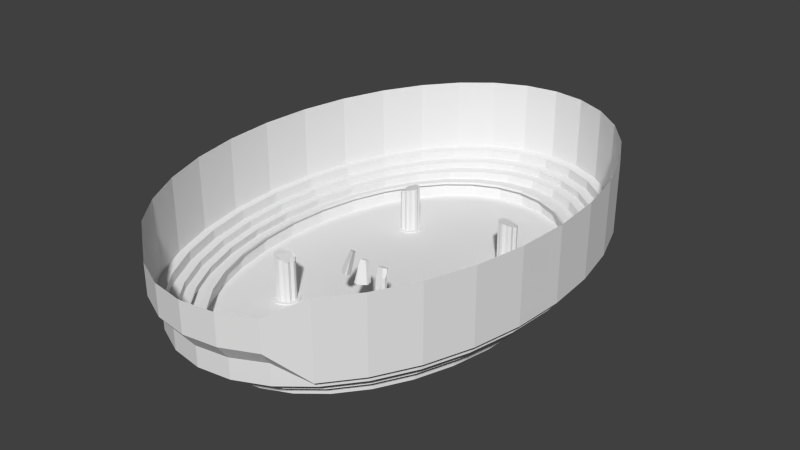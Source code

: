 # Source: arena.blend  (saved by Blender 2.76.0; exported with 4.5.12 LTS)
import bpy
from mathutils import Matrix  # noqa: F401  (used for matrix-valued properties, if any)

bpy.ops.wm.read_factory_settings(use_empty=True)
scene = bpy.context.scene
scene.name = 'Scene'

# ---- collections
col_collection_1 = bpy.data.collections.new('Collection 1'); scene.collection.children.link(col_collection_1)
col_collection_2 = bpy.data.collections.new('Collection 2'); scene.collection.children.link(col_collection_2)

# ---- materials (node trees are filled in below, after node groups)
mat_column_mat = bpy.data.materials.new('Column_mat')
mat_column_mat.alpha_threshold = 0.0
mat_column_mat.use_transparent_shadow = False
mat_column_mat.roughness = 0.5

# ---- material node trees

# ---- world
world_world = bpy.data.worlds.new('World'); scene.world = world_world
world_world.color = (0.05088, 0.05088, 0.05088)
world_world.use_sun_shadow = False
world_world.sun_shadow_jitter_overblur = 0.0
world_world.cycles.sampling_method = 'MANUAL'
world_world.cycles.sample_map_resolution = 256

# ---- meshes
me_circle_002 = bpy.data.meshes.new('Circle.002')
me_circle_002.from_pydata([(1.204e-07, 0.3078, 0.1807), (-0.1055, 0.342, 0.1807), (-0.2016, 0.2957, 0.1807), (-0.2407, 0.1919, 0.1807), (-0.3332, 0.1308, 0.1807), (-0.3569, 0.02675, 0.1807), (-0.3001, -0.0685, 0.1807), (-0.3099, -0.1789, 0.1807), (-0.2434, -0.2624, 0.1807), (-0.1336, -0.2773, 0.1807), (-0.05334, -0.3539, 0.1807), (0.05334, -0.3539, 0.1807), (0.1336, -0.2773, 0.1807), (0.2434, -0.2624, 0.1807), (0.3099, -0.1789, 0.1807), (0.3001, -0.0685, 0.1807), (0.3569, 0.02675, 0.1807), (0.3332, 0.1308, 0.1807), (0.2407, 0.1919, 0.1807), (0.2016, 0.2957, 0.1807), (0.1055, 0.342, 0.1807), (1.204e-07, 0.3078, 1.775), (-0.1055, 0.342, 1.819), (-0.2016, 0.2957, 1.841), (-0.2407, 0.1919, 1.841), (-0.3332, 0.1308, 1.862), (-0.3569, 0.02675, 1.865), (-0.3001, -0.0685, 1.854), (-0.3099, -0.1789, 1.862), (-0.2434, -0.2624, 1.854), (-0.1336, -0.2773, 1.826), (-0.05334, -0.3539, 1.819), (0.05334, -0.3539, 1.789), (0.1336, -0.2773, 1.74), (0.2434, -0.2624, 1.71), (0.3099, -0.1789, 1.671), (0.3001, -0.0685, 1.642), (0.3569, 0.02675, 1.629), (0.3332, 0.1308, 1.641), (0.2407, 0.1919, 1.668), (0.2016, 0.2957, 1.71), (0.1055, 0.342, 1.751), (1.04e-07, 0.4642, 0.1807), (-0.1395, 0.4521, 0.1807), (-0.2665, 0.3909, 0.1807), (-0.3629, 0.2894, 0.1807), (-0.4404, 0.1728, 0.1807), (-0.4718, 0.03536, 0.1807), (-0.4526, -0.1033, 0.1807), (-0.4097, -0.2366, 0.1807), (-0.3218, -0.3468, 0.1807), (-0.2014, -0.4183, 0.1807), (-0.07051, -0.4678, 0.1807), (0.07051, -0.4678, 0.1807), (0.2014, -0.4183, 0.1807), (0.3218, -0.3468, 0.1807), (0.4097, -0.2366, 0.1807), (0.4526, -0.1033, 0.1807), (0.4718, 0.03536, 0.1807), (0.4404, 0.1728, 0.1807), (0.363, 0.2894, 0.1807), (0.2665, 0.3909, 0.1807), (0.1395, 0.4521, 0.1807), (1.04e-07, 0.4642, 0.1209), (-0.1395, 0.4521, 0.1209), (-0.2665, 0.3909, 0.1209), (-0.3629, 0.2894, 0.1209), (-0.4404, 0.1728, 0.1209), (-0.4718, 0.03536, 0.1209), (-0.4526, -0.1033, 0.1209), (-0.4097, -0.2366, 0.1209), (-0.3218, -0.3468, 0.1209), (-0.2014, -0.4183, 0.1209), (-0.07051, -0.4678, 0.1209), (0.07051, -0.4678, 0.1209), (0.2014, -0.4183, 0.1209), (0.3218, -0.3468, 0.1209), (0.4097, -0.2366, 0.1209), (0.4526, -0.1033, 0.1209), (0.4718, 0.03536, 0.1209), (0.4404, 0.1728, 0.1209), (0.363, 0.2894, 0.1209), (0.2665, 0.3909, 0.1209), (0.1395, 0.4521, 0.1209)], [], [(9, 30, 29, 8), (2, 23, 22, 1), (17, 38, 37, 16), (10, 31, 30, 9), (3, 24, 23, 2), (18, 39, 38, 17), (11, 32, 31, 10), (4, 25, 24, 3), (19, 40, 39, 18), (12, 33, 32, 11), (5, 26, 25, 4), (20, 41, 40, 19), (13, 34, 33, 12), (6, 27, 26, 5), (0, 21, 41, 20), (14, 35, 34, 13), (7, 28, 27, 6), (15, 36, 35, 14), (8, 29, 28, 7), (1, 22, 21, 0), (16, 37, 36, 15), (8, 50, 51, 9), (1, 43, 44, 2), (16, 58, 59, 17), (9, 51, 52, 10), (2, 44, 45, 3), (17, 59, 60, 18), (10, 52, 53, 11), (3, 45, 46, 4), (18, 60, 61, 19), (11, 53, 54, 12), (4, 46, 47, 5), (19, 61, 62, 20), (12, 54, 55, 13), (5, 47, 48, 6), (20, 62, 42, 0), (13, 55, 56, 14), (6, 48, 49, 7), (14, 56, 57, 15), (7, 49, 50, 8), (0, 42, 43, 1), (15, 57, 58, 16), (61, 82, 83, 62), (54, 75, 76, 55), (47, 68, 69, 48), (62, 83, 63, 42), (55, 76, 77, 56), (48, 69, 70, 49), (56, 77, 78, 57), (49, 70, 71, 50), (42, 63, 64, 43), (57, 78, 79, 58), (50, 71, 72, 51), (43, 64, 65, 44), (58, 79, 80, 59), (51, 72, 73, 52), (44, 65, 66, 45), (59, 80, 81, 60), (52, 73, 74, 53), (45, 66, 67, 46), (60, 81, 82, 61), (53, 74, 75, 54), (46, 67, 68, 47), (22, 23, 24, 25, 26, 27, 28, 29, 30, 31, 32, 33, 34, 35, 36, 37, 38, 39, 40, 41, 21)])
_uv = me_circle_002.uv_layers.new(name='UVMap')
_uv.uv.foreach_set('vector', [0.1569, 0.5209, 0.1569, 0.04045, 0.189, 0.03208, 0.189, 0.5209, 0.767, 0.5147, 0.767, 0.03431, 0.7392, 0.04055, 0.7392, 0.5147, 0.5061, 0.4769, 0.5061, 0.05456, 0.5362, 0.05793, 0.5362, 0.4769, 0.1335, 0.5209, 0.1335, 0.04239, 0.1569, 0.04045, 0.1569, 0.5209, 0.7386, 0.5102, 0.7386, 0.03883, 0.7091, 0.03884, 0.7091, 0.5102, 0.825, 0.4826, 0.825, 0.03524, 0.7971, 0.04323, 0.7971, 0.4826, 0.1023, 0.5209, 0.1023, 0.05118, 0.1335, 0.04239, 0.1335, 0.5209, 0.9732, 0.7239, 0.4674, 0.7239, 0.4738, 0.7517, 0.9732, 0.7517, 0.7676, 0.4729, 0.7676, 0.03857, 0.7971, 0.05062, 0.7971, 0.4729, 0.07889, 0.5209, 0.07889, 0.06557, 0.1023, 0.05118, 0.1023, 0.5209, 0.2183, 0.5215, 0.2183, 0.03463, 0.1883, 0.03555, 0.1883, 0.5215, 0.6479, 0.5041, 0.6479, 0.05793, 0.6206, 0.06967, 0.6206, 0.5041, 0.0468, 0.5209, 0.0468, 0.07421, 0.07889, 0.06557, 0.07889, 0.5209, 0.2458, 0.5215, 0.2458, 0.03792, 0.2183, 0.03463, 0.2183, 0.5215, 0.6779, 0.5041, 0.6779, 0.05136, 0.6479, 0.05793, 0.6479, 0.5041, 0.5956, 0.4769, 0.5956, 0.04598, 0.6198, 0.03461, 0.6198, 0.4769, 0.2778, 0.5215, 0.2778, 0.03555, 0.2458, 0.03792, 0.2458, 0.5215, 0.5637, 0.4769, 0.5637, 0.0543, 0.5956, 0.04598, 0.5956, 0.4769, 0.3019, 0.5215, 0.3019, 0.03774, 0.2778, 0.03555, 0.2778, 0.5215, 0.7078, 0.5041, 0.7078, 0.03872, 0.6779, 0.05136, 0.6779, 0.5041, 0.5362, 0.4769, 0.5362, 0.05793, 0.5637, 0.0543, 0.5637, 0.4769, 0.561, 0.5374, 0.5368, 0.5169, 0.5674, 0.4935, 0.5904, 0.5297, 0.4582, 0.07286, 0.465, 0.04196, 0.5012, 0.05591, 0.4855, 0.08341, 0.3385, 0.1694, 0.3068, 0.1695, 0.3124, 0.1312, 0.3427, 0.1404, 0.4795, 0.2418, 0.5012, 0.2789, 0.4664, 0.2954, 0.4592, 0.2646, 0.5904, 0.6883, 0.5758, 0.7163, 0.5462, 0.6918, 0.5764, 0.6612, 0.3427, 0.1404, 0.3124, 0.1312, 0.331, 0.09757, 0.3667, 0.1216, 0.4592, 0.2646, 0.4664, 0.2954, 0.4278, 0.2985, 0.43, 0.2669, 0.5764, 0.6612, 0.5462, 0.6918, 0.5213, 0.6625, 0.5492, 0.6475, 0.3667, 0.1216, 0.331, 0.09757, 0.3552, 0.06766, 0.3751, 0.0923, 0.43, 0.2669, 0.4278, 0.2985, 0.3909, 0.2878, 0.4063, 0.2477, 0.5492, 0.6475, 0.5213, 0.6625, 0.5083, 0.626, 0.5394, 0.6199, 0.3751, 0.0923, 0.3552, 0.06766, 0.3886, 0.0481, 0.4004, 0.0775, 0.4063, 0.2477, 0.3909, 0.2878, 0.3563, 0.2709, 0.3759, 0.246, 0.5394, 0.6199, 0.5083, 0.626, 0.509, 0.5875, 0.5518, 0.5921, 0.4004, 0.0775, 0.3886, 0.0481, 0.4266, 0.04171, 0.43, 0.08453, 0.3759, 0.246, 0.3563, 0.2709, 0.3298, 0.2426, 0.3559, 0.2247, 0.5518, 0.5921, 0.509, 0.5875, 0.5164, 0.5498, 0.5455, 0.5623, 0.3559, 0.2247, 0.3298, 0.2426, 0.3151, 0.2071, 0.3561, 0.1942, 0.5455, 0.5623, 0.5164, 0.5498, 0.5368, 0.5169, 0.561, 0.5374, 0.43, 0.08453, 0.4266, 0.04171, 0.465, 0.04196, 0.4582, 0.07286, 0.3561, 0.1942, 0.3151, 0.2071, 0.3068, 0.1695, 0.3385, 0.1694, 0.19, 0.5566, 0.19, 0.5735, 0.2259, 0.5735, 0.2259, 0.5566, 0.593, 0.5896, 0.61, 0.5896, 0.61, 0.6238, 0.593, 0.6238, 0.2908, 0.5209, 0.2908, 0.5384, 0.3315, 0.5384, 0.3315, 0.5209, 0.2259, 0.5566, 0.2259, 0.5735, 0.2652, 0.5735, 0.2652, 0.5566, 0.4029, 0.5386, 0.4029, 0.5561, 0.3706, 0.5561, 0.3706, 0.5386, 0.3315, 0.5209, 0.3315, 0.5384, 0.3706, 0.5384, 0.3706, 0.5209, 0.3706, 0.5386, 0.3706, 0.5561, 0.3315, 0.5561, 0.3315, 0.5386, 0.3706, 0.5209, 0.3706, 0.5384, 0.4029, 0.5384, 0.4029, 0.5209, 0.2652, 0.5566, 0.2652, 0.5735, 0.3046, 0.5735, 0.3046, 0.5566, 0.3315, 0.5386, 0.3315, 0.5561, 0.2908, 0.5561, 0.2908, 0.5386, 0.1204, 0.5179, 0.1204, 0.5352, 0.08551, 0.5352, 0.08551, 0.5179, 0.3046, 0.5566, 0.3046, 0.5735, 0.3404, 0.5735, 0.3404, 0.5566, 0.2908, 0.5386, 0.2908, 0.5561, 0.2504, 0.5561, 0.2504, 0.5386, 0.08551, 0.5179, 0.08551, 0.5352, 0.04755, 0.5352, 0.04755, 0.5179, 0.1864, 0.5209, 0.1864, 0.5384, 0.2162, 0.5384, 0.2162, 0.5209, 0.2504, 0.5386, 0.2504, 0.5561, 0.2162, 0.5561, 0.2162, 0.5386, 0.593, 0.5122, 0.61, 0.5122, 0.61, 0.5523, 0.593, 0.5523, 0.2162, 0.5209, 0.2162, 0.5384, 0.2504, 0.5384, 0.2504, 0.5209, 0.2162, 0.5386, 0.2162, 0.5561, 0.1864, 0.5561, 0.1864, 0.5386, 0.593, 0.5523, 0.61, 0.5523, 0.61, 0.5896, 0.593, 0.5896, 0.2504, 0.5209, 0.2504, 0.5384, 0.2908, 0.5384, 0.2908, 0.5209, 0.3036, 0.378, 0.3168, 0.3507, 0.3462, 0.3397, 0.3636, 0.3134, 0.3931, 0.3067, 0.4201, 0.3228, 0.4514, 0.32, 0.4751, 0.3389, 0.4793, 0.37, 0.501, 0.3928, 0.501, 0.4231, 0.4793, 0.4458, 0.4751, 0.477, 0.4514, 0.4959, 0.4201, 0.4931, 0.3931, 0.5092, 0.3636, 0.5024, 0.3462, 0.4762, 0.3168, 0.4651, 0.3036, 0.4379, 0.3133, 0.4079])
me_circle_002.materials.append(mat_column_mat)
me_circle_002.use_remesh_preserve_volume = False
me_circle_002.use_remesh_preserve_attributes = False
me_circle_002.use_mirror_vertex_groups = False
me_circle_002.update()
me_circle = bpy.data.meshes.new('Circle')
me_circle.from_pydata([(2.299e-07, 4.017, 0.0), (-0.5201, 3.94, 0.0), (-1.02, 3.712, 0.0), (-1.481, 3.34, 0.0), (-1.885, 2.841, 0.0), (-2.217, 2.232, 0.0), (-2.463, 1.537, 0.0), (-2.615, 0.7838, 0.0), (-2.666, -5.911e-07, 0.0), (-2.615, -0.7838, 0.0), (-2.463, -1.537, 0.0), (-2.217, -2.232, 0.0), (-1.885, -2.841, 0.0), (-1.481, -3.34, 0.0), (-1.02, -3.712, 0.0), (-0.5201, -3.94, 0.0), (1.099e-06, -4.017, 0.0), (0.5201, -3.94, 0.0), (1.02, -3.712, 0.0), (1.481, -3.34, 0.0), (1.885, -2.841, 0.0), (2.217, -2.232, 0.0), (2.463, -1.537, 0.0), (2.615, -0.7838, 0.0), (2.666, 2.985e-06, 0.0), (2.615, 0.7838, 0.0), (2.463, 1.537, 0.0), (2.217, 2.232, 0.0), (1.885, 2.841, 0.0), (1.481, 3.34, 0.0), (1.02, 3.712, 0.0), (0.5201, 3.94, 0.0), (2.299e-07, 4.017, 0.3005), (-0.5201, 3.94, 0.3005), (-1.02, 3.712, 0.3005), (-1.481, 3.34, 0.3005), (-1.885, 2.841, 0.3005), (-2.217, 2.232, 0.3005), (-2.463, 1.537, 0.3005), (-2.615, 0.7838, 0.3005), (-2.666, -5.911e-07, 0.3005), (-2.615, -0.7838, 0.3005), (-2.463, -1.537, 0.3005), (-2.217, -2.232, 0.3005), (-1.885, -2.841, 0.3005), (-1.481, -3.34, 0.3005), (-1.02, -3.712, 0.3005), (-0.5201, -3.94, 0.3005), (1.099e-06, -4.017, 0.3005), (0.5201, -3.94, 0.3005), (1.02, -3.712, 0.3005), (1.481, -3.34, 0.3005), (1.885, -2.841, 0.3005), (2.217, -2.232, 0.3005), (2.463, -1.537, 0.3005), (2.615, -0.7838, 0.3005), (2.666, 2.985e-06, 0.3005), (2.615, 0.7838, 0.3005), (2.463, 1.537, 0.3005), (2.217, 2.232, 0.3005), (1.885, 2.841, 0.3005), (1.481, 3.34, 0.3005), (1.02, 3.712, 0.3005), (0.5201, 3.94, 0.3005), (2.226e-07, 3.923, 0.3005), (-0.5079, 3.847, 0.3005), (-0.9962, 3.624, 0.3005), (-1.446, 3.262, 0.3005), (-1.841, 2.774, 0.3005), (-2.164, 2.179, 0.3005), (-2.405, 1.501, 0.3005), (-2.553, 0.7653, 0.3005), (-2.603, -5.74e-07, 0.3005), (-2.553, -0.7653, 0.3005), (-2.405, -1.501, 0.3005), (-2.164, -2.179, 0.3005), (-1.841, -2.774, 0.3005), (-1.446, -3.262, 0.3005), (-0.9962, -3.624, 0.3005), (-0.5079, -3.847, 0.3005), (1.071e-06, -3.923, 0.3005), (0.5079, -3.847, 0.3005), (0.9962, -3.624, 0.3005), (1.446, -3.262, 0.3005), (1.841, -2.774, 0.3005), (2.164, -2.179, 0.3005), (2.405, -1.501, 0.3005), (2.553, -0.7653, 0.3005), (2.603, 2.918e-06, 0.3005), (2.553, 0.7653, 0.3005), (2.405, 1.501, 0.3005), (2.164, 2.179, 0.3005), (1.841, 2.774, 0.3005), (1.446, 3.262, 0.3005), (0.9962, 3.624, 0.3005), (0.5079, 3.847, 0.3005), (0.001428, 3.943, 0.3444), (-0.5064, 3.868, 0.3444), (-0.9948, 3.645, 0.3444), (-1.445, 3.282, 0.3444), (-1.839, 2.794, 0.3444), (-2.163, 2.2, 0.3444), (-2.404, 1.522, 0.3444), (-2.552, 0.786, 0.3444), (-2.602, 0.02069, 0.3444), (-2.552, -0.7446, 0.3444), (-2.404, -1.48, 0.3444), (-2.163, -2.159, 0.3444), (-1.839, -2.753, 0.3444), (-1.445, -3.241, 0.3444), (-0.9948, -3.603, 0.3444), (-0.5064, -3.827, 0.3444), (0.001429, -3.902, 0.3444), (0.5093, -3.827, 0.3444), (0.9976, -3.603, 0.3444), (1.448, -3.241, 0.3444), (1.842, -2.753, 0.3444), (2.166, -2.159, 0.3444), (2.406, -1.48, 0.3444), (2.555, -0.7446, 0.3444), (2.605, 0.02069, 0.3444), (2.555, 0.786, 0.3444), (2.406, 1.522, 0.3444), (2.166, 2.2, 0.3444), (1.842, 2.794, 0.3444), (1.448, 3.282, 0.3444), (0.9976, 3.645, 0.3444), (0.5093, 3.868, 0.3444), (0.001428, 4.116, 0.3444), (-0.5287, 4.037, 0.3444), (-1.039, 3.804, 0.3444), (-1.508, 3.425, 0.3444), (-1.92, 2.916, 0.3444), (-2.258, 2.296, 0.3444), (-2.509, 1.588, 0.3444), (-2.664, 0.8196, 0.3444), (-2.716, 0.02069, 0.3444), (-2.664, -0.7782, 0.3444), (-2.509, -1.546, 0.3444), (-2.258, -2.254, 0.3444), (-1.92, -2.875, 0.3444), (-1.508, -3.384, 0.3444), (-1.039, -3.762, 0.3444), (-0.5287, -3.996, 0.3444), (0.001429, -4.074, 0.3444), (0.5316, -3.996, 0.3444), (1.041, -3.762, 0.3444), (1.511, -3.384, 0.3444), (1.923, -2.875, 0.3444), (2.261, -2.254, 0.3444), (2.512, -1.546, 0.3444), (2.667, -0.7782, 0.3444), (2.719, 0.02069, 0.3444), (2.667, 0.8196, 0.3444), (2.512, 1.588, 0.3444), (2.261, 2.296, 0.3444), (1.923, 2.916, 0.3444), (1.511, 3.425, 0.3444), (1.041, 3.804, 0.3444), (0.5316, 4.037, 0.3444), (0.02253, 4.086, 0.2764), (-0.5076, 4.008, 0.2764), (-1.017, 3.775, 0.2764), (-1.487, 3.396, 0.2764), (-1.899, 2.887, 0.2764), (-2.237, 2.266, 0.2764), (-2.488, 1.558, 0.2764), (-2.643, 0.7903, 0.2764), (-2.695, -0.008616, 0.2764), (-2.643, -0.8075, 0.2764), (-2.488, -1.576, 0.2764), (-2.237, -2.284, 0.2764), (-1.899, -2.904, 0.2764), (-1.487, -3.413, 0.2764), (-1.017, -3.792, 0.2764), (-0.5076, -4.025, 0.2764), (0.02253, -4.103, 0.2764), (0.5527, -4.025, 0.2764), (1.062, -3.792, 0.2764), (1.532, -3.413, 0.2764), (1.944, -2.904, 0.2764), (2.282, -2.284, 0.2764), (2.533, -1.576, 0.2764), (2.688, -0.8075, 0.2764), (2.74, -0.008612, 0.2764), (2.688, 0.7903, 0.2764), (2.533, 1.558, 0.2764), (2.282, 2.266, 0.2764), (1.944, 2.887, 0.2764), (1.532, 3.396, 0.2764), (1.062, 3.775, 0.2764), (0.5527, 4.008, 0.2764), (0.02253, 4.289, 0.2764), (-0.5338, 4.206, 0.2764), (-1.069, 3.962, 0.2764), (-1.562, 3.564, 0.2764), (-1.994, 3.03, 0.2764), (-2.349, 2.379, 0.2764), (-2.612, 1.636, 0.2764), (-2.775, 0.8298, 0.2764), (-2.829, -0.008616, 0.2764), (-2.775, -0.847, 0.2764), (-2.612, -1.653, 0.2764), (-2.349, -2.396, 0.2764), (-1.994, -3.047, 0.2764), (-1.562, -3.582, 0.2764), (-1.069, -3.979, 0.2764), (-0.5338, -4.223, 0.2764), (0.02254, -4.306, 0.2764), (0.5789, -4.223, 0.2764), (1.114, -3.979, 0.2764), (1.607, -3.582, 0.2764), (2.039, -3.047, 0.2764), (2.394, -2.396, 0.2764), (2.657, -1.653, 0.2764), (2.82, -0.847, 0.2764), (2.874, -0.008612, 0.2764), (2.82, 0.8298, 0.2764), (2.657, 1.636, 0.2764), (2.394, 2.379, 0.2764), (2.039, 3.03, 0.2764), (1.607, 3.564, 0.2764), (1.114, 3.962, 0.2764), (0.5789, 4.206, 0.2764), (0.01866, 4.356, 0.424), (-0.5377, 4.273, 0.424), (-1.073, 4.029, 0.424), (-1.566, 3.632, 0.424), (-1.998, 3.097, 0.424), (-2.353, 2.446, 0.424), (-2.616, 1.703, 0.424), (-2.778, 0.8971, 0.424), (-2.833, 0.05868, 0.424), (-2.778, -0.7797, 0.424), (-2.616, -1.586, 0.424), (-2.353, -2.329, 0.424), (-1.998, -2.98, 0.424), (-1.566, -3.514, 0.424), (-1.073, -3.912, 0.424), (-0.5377, -4.156, 0.424), (0.01866, -4.239, 0.424), (0.575, -4.156, 0.424), (1.11, -3.912, 0.424), (1.603, -3.514, 0.424), (2.035, -2.98, 0.424), (2.39, -2.329, 0.424), (2.653, -1.586, 0.424), (2.816, -0.7797, 0.424), (2.871, 0.05869, 0.424), (2.816, 0.8971, 0.424), (2.653, 1.703, 0.424), (2.39, 2.446, 0.424), (2.035, 3.097, 0.424), (1.603, 3.632, 0.424), (1.11, 4.029, 0.424), (0.575, 4.273, 0.424), (0.01866, 4.575, 0.424), (-0.5661, 4.489, 0.424), (-1.128, 4.232, 0.424), (-1.647, 3.814, 0.424), (-2.101, 3.252, 0.424), (-2.474, 2.568, 0.424), (-2.751, 1.787, 0.424), (-2.921, 0.9398, 0.424), (-2.979, 0.05868, 0.424), (-2.921, -0.8225, 0.424), (-2.751, -1.67, 0.424), (-2.474, -2.451, 0.424), (-2.101, -3.135, 0.424), (-1.647, -3.697, 0.424), (-1.128, -4.114, 0.424), (-0.5661, -4.371, 0.424), (0.01866, -4.458, 0.424), (0.6034, -4.371, 0.424), (1.166, -4.114, 0.424), (1.684, -3.697, 0.424), (2.138, -3.135, 0.424), (2.511, -2.451, 0.424), (2.788, -1.67, 0.424), (2.958, -0.8225, 0.424), (3.016, 0.05869, 0.424), (2.958, 0.9398, 0.424), (2.788, 1.787, 0.424), (2.511, 2.568, 0.424), (2.138, 3.252, 0.424), (1.684, 3.814, 0.424), (1.166, 4.232, 0.424), (0.6034, 4.489, 0.424), (0.01866, 4.575, 0.5604), (-0.5661, 4.489, 0.5604), (-1.128, 4.232, 0.5604), (-1.647, 3.814, 0.5604), (-2.101, 3.252, 0.5604), (-2.474, 2.568, 0.5604), (-2.751, 1.787, 0.5604), (-2.921, 0.9398, 0.5604), (-2.979, 0.05868, 0.5604), (-2.921, -0.8225, 0.5604), (-2.751, -1.67, 0.5604), (-2.474, -2.451, 0.5604), (-2.101, -3.135, 0.5604), (-1.647, -3.697, 0.5604), (-1.128, -4.114, 0.5604), (-0.5661, -4.371, 0.5604), (0.01866, -4.458, 0.5604), (0.6034, -4.371, 0.5604), (1.166, -4.114, 0.5604), (1.684, -3.697, 0.5604), (2.138, -3.135, 0.5604), (2.511, -2.451, 0.5604), (2.788, -1.67, 0.5604), (2.958, -0.8225, 0.5604), (3.016, 0.05869, 0.5604), (2.958, 0.9398, 0.5604), (2.788, 1.787, 0.5604), (2.511, 2.568, 0.5604), (2.138, 3.252, 0.5604), (1.684, 3.814, 0.5604), (1.166, 4.232, 0.5604), (0.6034, 4.489, 0.5604), (0.01866, 4.804, 0.5604), (-0.5957, 4.713, 0.5604), (-1.187, 4.443, 0.5604), (-1.731, 4.004, 0.5604), (-2.208, 3.414, 0.5604), (-2.6, 2.695, 0.5604), (-2.891, 1.875, 0.5604), (-3.07, 0.9845, 0.5604), (-3.131, 0.05868, 0.5604), (-3.07, -0.8671, 0.5604), (-2.891, -1.757, 0.5604), (-2.6, -2.578, 0.5604), (-2.208, -3.297, 0.5604), (-1.731, -3.887, 0.5604), (-1.187, -4.326, 0.5604), (-0.5957, -4.596, 0.5604), (0.01866, -4.687, 0.5604), (0.6331, -4.596, 0.5604), (1.224, -4.326, 0.5604), (1.768, -3.887, 0.5604), (2.246, -3.297, 0.5604), (2.637, -2.578, 0.5604), (2.928, -1.757, 0.5604), (3.107, -0.8671, 0.5604), (3.168, 0.05869, 0.5604), (3.107, 0.9845, 0.5604), (2.928, 1.875, 0.5604), (2.637, 2.695, 0.5604), (2.246, 3.414, 0.5604), (1.768, 4.004, 0.5604), (1.224, 4.443, 0.5604), (0.6331, 4.713, 0.5604), (0.01866, 4.804, 0.7538), (-0.5957, 4.713, 0.7538), (-1.187, 4.443, 0.7538), (-1.731, 4.004, 0.7538), (-2.208, 3.414, 0.7538), (-2.6, 2.695, 0.7538), (-2.891, 1.875, 0.7538), (-3.07, 0.9845, 0.7538), (-3.131, 0.05868, 0.7538), (-3.07, -0.8671, 0.7538), (-2.891, -1.757, 0.7538), (-2.6, -2.578, 0.7538), (-2.208, -3.297, 0.7538), (-1.731, -3.887, 0.7538), (-1.187, -4.326, 0.9654), (-0.5957, -4.596, 0.9515), (0.01866, -4.687, 0.9467), (0.6331, -4.596, 0.9515), (1.224, -4.326, 0.9654), (1.768, -3.887, 0.7538), (2.246, -3.297, 0.7538), (2.637, -2.578, 0.7538), (2.928, -1.757, 0.7538), (3.107, -0.8671, 0.7538), (3.168, 0.05869, 0.7538), (3.107, 0.9845, 0.7538), (2.928, 1.875, 0.7538), (2.637, 2.695, 0.7538), (2.246, 3.414, 0.7538), (1.768, 4.004, 0.7538), (1.224, 4.443, 0.7538), (0.6331, 4.713, 0.7538), (0.01866, 5.027, 0.7538), (-0.6246, 4.932, 0.7538), (-1.243, 4.649, 0.7538), (-1.813, 4.19, 0.7538), (-2.313, 3.572, 0.7538), (-2.723, 2.819, 0.7538), (-3.028, 1.96, 0.7538), (-3.215, 1.028, 0.7538), (-3.279, 0.05868, 0.7538), (-3.215, -0.9107, 0.7538), (-3.028, -1.843, 0.7538), (-2.723, -2.702, 0.7538), (-2.313, -3.455, 0.7538), (-1.813, -4.073, 0.7538), (-1.243, -4.532, 1.252), (-0.6246, -4.815, 1.252), (0.01866, -4.91, 1.252), (0.6619, -4.815, 1.252), (1.281, -4.532, 1.252), (1.851, -4.073, 0.7538), (2.35, -3.455, 0.7538), (2.76, -2.702, 0.7538), (3.065, -1.843, 0.7538), (3.253, -0.9107, 0.7538), (3.316, 0.05869, 0.7538), (3.253, 1.028, 0.7538), (3.065, 1.96, 0.7538), (2.76, 2.819, 0.7538), (2.35, 3.572, 0.7538), (1.851, 4.19, 0.7538), (1.281, 4.649, 0.7538), (0.6619, 4.932, 0.7538), (0.01866, 5.027, 2.186), (-0.6246, 4.932, 2.186), (-1.243, 4.649, 2.186), (-1.813, 4.19, 2.186), (-2.313, 3.572, 2.186), (-2.723, 2.819, 2.186), (-3.028, 1.96, 2.186), (-3.215, 1.028, 2.186), (-3.279, 0.05868, 2.186), (-3.215, -0.9107, 2.186), (-3.028, -1.843, 2.186), (-2.723, -2.702, 2.186), (-2.313, -3.455, 2.186), (-1.813, -4.073, 2.186), (-1.243, -4.532, 1.843), (-0.6246, -4.815, 1.843), (0.01866, -4.91, 1.843), (0.6619, -4.815, 1.843), (1.281, -4.532, 1.843), (1.851, -4.073, 2.186), (2.35, -3.455, 2.186), (2.76, -2.702, 2.186), (3.065, -1.843, 2.186), (3.253, -0.9107, 2.186), (3.316, 0.05869, 2.186), (3.253, 1.028, 2.186), (3.065, 1.96, 2.186), (2.76, 2.819, 2.186), (2.35, 3.572, 2.186), (1.851, 4.19, 2.186), (1.281, 4.649, 2.186), (0.6619, 4.932, 2.186)], [], [(1, 0, 31, 30, 29, 28, 27, 26, 25, 24, 23, 22, 21, 20, 19, 18, 17, 16, 15, 14, 13, 12, 11, 10, 9, 8, 7, 6, 5, 4, 3, 2), (57, 58, 90, 89), (17, 18, 50, 49), (4, 5, 37, 36), (31, 0, 32, 63), (18, 19, 51, 50), (5, 6, 38, 37), (19, 20, 52, 51), (6, 7, 39, 38), (20, 21, 53, 52), (7, 8, 40, 39), (21, 22, 54, 53), (8, 9, 41, 40), (22, 23, 55, 54), (9, 10, 42, 41), (23, 24, 56, 55), (10, 11, 43, 42), (24, 25, 57, 56), (11, 12, 44, 43), (25, 26, 58, 57), (12, 13, 45, 44), (26, 27, 59, 58), (13, 14, 46, 45), (0, 1, 33, 32), (27, 28, 60, 59), (14, 15, 47, 46), (1, 2, 34, 33), (28, 29, 61, 60), (15, 16, 48, 47), (2, 3, 35, 34), (29, 30, 62, 61), (16, 17, 49, 48), (3, 4, 36, 35), (30, 31, 63, 62), (44, 45, 77, 76), (58, 59, 91, 90), (45, 46, 78, 77), (32, 33, 65, 64), (59, 60, 92, 91), (46, 47, 79, 78), (33, 34, 66, 65), (60, 61, 93, 92), (47, 48, 80, 79), (34, 35, 67, 66), (61, 62, 94, 93), (48, 49, 81, 80), (35, 36, 68, 67), (62, 63, 95, 94), (49, 50, 82, 81), (36, 37, 69, 68), (63, 32, 64, 95), (50, 51, 83, 82), (37, 38, 70, 69), (51, 52, 84, 83), (38, 39, 71, 70), (52, 53, 85, 84), (39, 40, 72, 71), (53, 54, 86, 85), (40, 41, 73, 72), (54, 55, 87, 86), (41, 42, 74, 73), (55, 56, 88, 87), (42, 43, 75, 74), (56, 57, 89, 88), (43, 44, 76, 75), (92, 93, 125, 124), (79, 80, 112, 111), (66, 67, 99, 98), (93, 94, 126, 125), (80, 81, 113, 112), (67, 68, 100, 99), (94, 95, 127, 126), (81, 82, 114, 113), (68, 69, 101, 100), (95, 64, 96, 127), (82, 83, 115, 114), (69, 70, 102, 101), (83, 84, 116, 115), (70, 71, 103, 102), (84, 85, 117, 116), (71, 72, 104, 103), (85, 86, 118, 117), (72, 73, 105, 104), (86, 87, 119, 118), (73, 74, 106, 105), (87, 88, 120, 119), (74, 75, 107, 106), (88, 89, 121, 120), (75, 76, 108, 107), (89, 90, 122, 121), (76, 77, 109, 108), (90, 91, 123, 122), (77, 78, 110, 109), (64, 65, 97, 96), (91, 92, 124, 123), (78, 79, 111, 110), (65, 66, 98, 97), (127, 96, 128, 159), (114, 115, 147, 146), (101, 102, 134, 133), (115, 116, 148, 147), (102, 103, 135, 134), (116, 117, 149, 148), (103, 104, 136, 135), (117, 118, 150, 149), (104, 105, 137, 136), (118, 119, 151, 150), (105, 106, 138, 137), (119, 120, 152, 151), (106, 107, 139, 138), (120, 121, 153, 152), (107, 108, 140, 139), (121, 122, 154, 153), (108, 109, 141, 140), (122, 123, 155, 154), (109, 110, 142, 141), (96, 97, 129, 128), (123, 124, 156, 155), (110, 111, 143, 142), (97, 98, 130, 129), (124, 125, 157, 156), (111, 112, 144, 143), (98, 99, 131, 130), (125, 126, 158, 157), (112, 113, 145, 144), (99, 100, 132, 131), (126, 127, 159, 158), (113, 114, 146, 145), (100, 101, 133, 132), (149, 150, 182, 181), (136, 137, 169, 168), (150, 151, 183, 182), (137, 138, 170, 169), (151, 152, 184, 183), (138, 139, 171, 170), (152, 153, 185, 184), (139, 140, 172, 171), (153, 154, 186, 185), (140, 141, 173, 172), (154, 155, 187, 186), (141, 142, 174, 173), (128, 129, 161, 160), (155, 156, 188, 187), (142, 143, 175, 174), (129, 130, 162, 161), (156, 157, 189, 188), (143, 144, 176, 175), (130, 131, 163, 162), (157, 158, 190, 189), (144, 145, 177, 176), (131, 132, 164, 163), (158, 159, 191, 190), (145, 146, 178, 177), (132, 133, 165, 164), (159, 128, 160, 191), (146, 147, 179, 178), (133, 134, 166, 165), (147, 148, 180, 179), (134, 135, 167, 166), (148, 149, 181, 180), (135, 136, 168, 167), (184, 185, 217, 216), (171, 172, 204, 203), (185, 186, 218, 217), (172, 173, 205, 204), (186, 187, 219, 218), (173, 174, 206, 205), (160, 161, 193, 192), (187, 188, 220, 219), (174, 175, 207, 206), (161, 162, 194, 193), (188, 189, 221, 220), (175, 176, 208, 207), (162, 163, 195, 194), (189, 190, 222, 221), (176, 177, 209, 208), (163, 164, 196, 195), (190, 191, 223, 222), (177, 178, 210, 209), (164, 165, 197, 196), (191, 160, 192, 223), (178, 179, 211, 210), (165, 166, 198, 197), (179, 180, 212, 211), (166, 167, 199, 198), (180, 181, 213, 212), (167, 168, 200, 199), (181, 182, 214, 213), (168, 169, 201, 200), (182, 183, 215, 214), (169, 170, 202, 201), (183, 184, 216, 215), (170, 171, 203, 202), (192, 193, 225, 224), (219, 220, 252, 251), (206, 207, 239, 238), (193, 194, 226, 225), (220, 221, 253, 252), (207, 208, 240, 239), (194, 195, 227, 226), (221, 222, 254, 253), (208, 209, 241, 240), (195, 196, 228, 227), (222, 223, 255, 254), (209, 210, 242, 241), (196, 197, 229, 228), (223, 192, 224, 255), (210, 211, 243, 242), (197, 198, 230, 229), (211, 212, 244, 243), (198, 199, 231, 230), (212, 213, 245, 244), (199, 200, 232, 231), (213, 214, 246, 245), (200, 201, 233, 232), (214, 215, 247, 246), (201, 202, 234, 233), (215, 216, 248, 247), (202, 203, 235, 234), (216, 217, 249, 248), (203, 204, 236, 235), (217, 218, 250, 249), (204, 205, 237, 236), (218, 219, 251, 250), (205, 206, 238, 237), (227, 228, 260, 259), (254, 255, 287, 286), (241, 242, 274, 273), (228, 229, 261, 260), (255, 224, 256, 287), (242, 243, 275, 274), (229, 230, 262, 261), (243, 244, 276, 275), (230, 231, 263, 262), (244, 245, 277, 276), (231, 232, 264, 263), (245, 246, 278, 277), (232, 233, 265, 264), (246, 247, 279, 278), (233, 234, 266, 265), (247, 248, 280, 279), (234, 235, 267, 266), (248, 249, 281, 280), (235, 236, 268, 267), (249, 250, 282, 281), (236, 237, 269, 268), (250, 251, 283, 282), (237, 238, 270, 269), (224, 225, 257, 256), (251, 252, 284, 283), (238, 239, 271, 270), (225, 226, 258, 257), (252, 253, 285, 284), (239, 240, 272, 271), (226, 227, 259, 258), (253, 254, 286, 285), (240, 241, 273, 272), (262, 263, 295, 294), (276, 277, 309, 308), (263, 264, 296, 295), (277, 278, 310, 309), (264, 265, 297, 296), (278, 279, 311, 310), (265, 266, 298, 297), (279, 280, 312, 311), (266, 267, 299, 298), (280, 281, 313, 312), (267, 268, 300, 299), (281, 282, 314, 313), (268, 269, 301, 300), (282, 283, 315, 314), (269, 270, 302, 301), (256, 257, 289, 288), (283, 284, 316, 315), (270, 271, 303, 302), (257, 258, 290, 289), (284, 285, 317, 316), (271, 272, 304, 303), (258, 259, 291, 290), (285, 286, 318, 317), (272, 273, 305, 304), (259, 260, 292, 291), (286, 287, 319, 318), (273, 274, 306, 305), (260, 261, 293, 292), (287, 256, 288, 319), (274, 275, 307, 306), (261, 262, 294, 293), (275, 276, 308, 307), (297, 298, 330, 329), (311, 312, 344, 343), (298, 299, 331, 330), (312, 313, 345, 344), (299, 300, 332, 331), (313, 314, 346, 345), (300, 301, 333, 332), (314, 315, 347, 346), (301, 302, 334, 333), (288, 289, 321, 320), (315, 316, 348, 347), (302, 303, 335, 334), (289, 290, 322, 321), (316, 317, 349, 348), (303, 304, 336, 335), (290, 291, 323, 322), (317, 318, 350, 349), (304, 305, 337, 336), (291, 292, 324, 323), (318, 319, 351, 350), (305, 306, 338, 337), (292, 293, 325, 324), (319, 288, 320, 351), (306, 307, 339, 338), (293, 294, 326, 325), (307, 308, 340, 339), (294, 295, 327, 326), (308, 309, 341, 340), (295, 296, 328, 327), (309, 310, 342, 341), (296, 297, 329, 328), (310, 311, 343, 342), (332, 333, 365, 364), (346, 347, 379, 378), (333, 334, 366, 365), (320, 321, 353, 352), (347, 348, 380, 379), (334, 335, 367, 366), (321, 322, 354, 353), (348, 349, 381, 380), (335, 336, 368, 367), (322, 323, 355, 354), (349, 350, 382, 381), (336, 337, 369, 368), (323, 324, 356, 355), (350, 351, 383, 382), (337, 338, 370, 369), (324, 325, 357, 356), (351, 320, 352, 383), (338, 339, 371, 370), (325, 326, 358, 357), (339, 340, 372, 371), (326, 327, 359, 358), (340, 341, 373, 372), (327, 328, 360, 359), (341, 342, 374, 373), (328, 329, 361, 360), (342, 343, 375, 374), (329, 330, 362, 361), (343, 344, 376, 375), (330, 331, 363, 362), (344, 345, 377, 376), (331, 332, 364, 363), (345, 346, 378, 377), (367, 368, 400, 399), (354, 355, 387, 386), (381, 382, 414, 413), (368, 369, 401, 400), (355, 356, 388, 387), (382, 383, 415, 414), (369, 370, 402, 401), (356, 357, 389, 388), (383, 352, 384, 415), (370, 371, 403, 402), (357, 358, 390, 389), (371, 372, 404, 403), (358, 359, 391, 390), (372, 373, 405, 404), (359, 360, 392, 391), (373, 374, 406, 405), (360, 361, 393, 392), (374, 375, 407, 406), (361, 362, 394, 393), (375, 376, 408, 407), (362, 363, 395, 394), (376, 377, 409, 408), (363, 364, 396, 395), (377, 378, 410, 409), (364, 365, 397, 396), (378, 379, 411, 410), (365, 366, 398, 397), (352, 353, 385, 384), (379, 380, 412, 411), (366, 367, 399, 398), (353, 354, 386, 385), (380, 381, 413, 412), (402, 403, 435, 434), (389, 390, 422, 421), (403, 404, 436, 435), (390, 391, 423, 422), (404, 405, 437, 436), (391, 392, 424, 423), (405, 406, 438, 437), (392, 393, 425, 424), (406, 407, 439, 438), (393, 394, 426, 425), (407, 408, 440, 439), (394, 395, 427, 426), (408, 409, 441, 440), (395, 396, 428, 427), (409, 410, 442, 441), (396, 397, 429, 428), (410, 411, 443, 442), (397, 398, 430, 429), (384, 385, 417, 416), (411, 412, 444, 443), (398, 399, 431, 430), (385, 386, 418, 417), (412, 413, 445, 444), (399, 400, 432, 431), (386, 387, 419, 418), (413, 414, 446, 445), (400, 401, 433, 432), (387, 388, 420, 419), (414, 415, 447, 446), (401, 402, 434, 433), (388, 389, 421, 420), (415, 384, 416, 447)])
me_circle.use_remesh_preserve_volume = False
me_circle.use_remesh_preserve_attributes = False
me_circle.use_mirror_vertex_groups = False
me_circle.update()
me_mesh_412 = bpy.data.meshes.new('Mesh.412')
me_mesh_412.from_pydata([(0.02259, -0.08243, -0.2054), (-0.0202, -0.07437, -0.2061), (0.0341, -0.01826, -0.2166), (0.04129, -0.04141, -0.2128), (0.02802, -0.05394, -0.2104), (0.02148, -0.08828, -0.2042), (-0.03388, -0.08755, -0.2031), (0.04909, -0.03405, -0.2139), (0.01854, -0.1037, -0.2005), (-0.09802, -0.03643, 0.02118), (0.05426, -0.02916, -0.2144), (0.01452, -0.113, -0.1979), (-0.01737, -0.1111, -0.1974), (-0.05536, -0.1087, -0.1956), (-0.02204, 0.08493, 0.08669), (0.07112, 0.001334, -0.2174), (0.07032, -0.01401, -0.2155), (-0.1124, 0.008463, 0.1585), (-0.04561, 0.1064, 0.1742), (-0.087, 0.06891, 0.1908), (0.05986, 0.009275, -0.2185), (0.0716, 0.01048, -0.2182), (0.01756, -0.0095, 0.1247), (-0.113, -0.0007385, 0.1221), (-0.03842, 0.107, 0.1741), (0.007822, 0.1104, 0.1721), (-0.1059, 0.05051, 0.1967), (-0.09258, 0.06377, 0.1931), (0.07238, 0.02531, -0.1644), (0.01714, -0.1111, -0.1912), (0.02802, -0.05394, -0.01179), (0.03521, -0.04714, 0.0105), (-0.1123, 0.02316, 0.204), (-0.04075, 0.01931, 0.2041), (-0.1108, -0.006557, 0.103), (0.033, 0.1142, 0.178), (0.03535, 0.086, 0.07227), (0.05658, 0.06128, -0.02662), (0.07324, 0.04187, -0.1037), (0.04062, -0.04204, 0.02704), (-0.005083, 0.01751, 0.2041), (-0.1147, 0.03608, 0.2007), (-0.112, 0.04329, 0.1987), (0.04706, -0.03596, 0.0363), (0.05084, -0.03239, 0.03695), (0.07032, -0.01401, 0.03985), (0.07324, 0.04187, 0.1311), (0.05383, 0.06447, 0.1981), (0.0333, 0.04689, 0.1981), (-0.0002257, 0.02106, 0.2031), (0.03535, 0.086, 0.1855), (0.04129, -0.04141, -0.2128), (0.02802, -0.05394, -0.2104), (0.02259, -0.08243, -0.2054), (0.02148, -0.08828, -0.2042), (0.04909, -0.03405, -0.2139), (-0.087, 0.06891, 0.1908), (-0.04561, 0.1064, 0.1742), (0.0716, 0.01048, -0.2182), (0.07112, 0.001334, -0.2174), (0.01452, -0.113, -0.1979), (0.01714, -0.1111, -0.1912), (-0.03842, 0.107, 0.1741), (0.007822, 0.1104, 0.1721), (-0.1059, 0.05051, 0.1967), (-0.09258, 0.06377, 0.1931), (0.07238, 0.02531, -0.1644), (0.02802, -0.05394, -0.01179), (0.03521, -0.04714, 0.0105), (-0.04075, 0.01931, 0.2041), (-0.1123, 0.02316, 0.204), (0.033, 0.1142, 0.178), (0.03535, 0.086, 0.07227), (0.05658, 0.06128, -0.02662), (0.07324, 0.04187, -0.1037), (0.04062, -0.04204, 0.02704), (-0.005083, 0.01751, 0.2041), (0.04706, -0.03596, 0.0363), (0.05084, -0.03239, 0.03695), (-0.1147, 0.03608, 0.2007), (-0.112, 0.04329, 0.1987), (0.07032, -0.01401, 0.03985), (0.07324, 0.04187, 0.1311), (0.05383, 0.06447, 0.1981), (0.0333, 0.04689, 0.1981), (-0.0002257, 0.02106, 0.2031), (0.01854, -0.1037, -0.2005), (0.05426, -0.02916, -0.2144), (0.07032, -0.01401, -0.2155)], [], [(53, 1, 2, 51, 52), (54, 6, 1, 53), (1, 6, 2), (51, 2, 55), (86, 6, 54), (6, 9, 2), (55, 2, 87), (13, 9, 6), (63, 71, 72, 73, 14, 57, 62), (2, 59, 16, 87), (12, 13, 6), (13, 17, 9), (60, 13, 12), (14, 20, 2), (59, 2, 20, 58), (17, 13, 22), (17, 23, 9), (56, 9, 64, 65), (58, 20, 14, 66), (70, 17, 22, 69), (23, 34, 9), (60, 12, 6, 86), (66, 14, 73, 74), (75, 22, 31), (69, 22, 76), (77, 22, 75), (80, 23, 79), (88, 81, 78, 43, 39, 68, 30, 4, 3, 7, 10), (38, 82, 81, 88, 15, 21, 28), (36, 50, 83, 82, 38, 37), (35, 50, 36), (83, 50, 84), (50, 35, 25), (84, 50, 85), (24, 50, 25), (50, 24, 18, 19, 27), (57, 14, 2, 9, 56), (13, 60, 61, 67, 31, 22), (70, 23, 17), (64, 9, 34, 80), (79, 23, 70), (80, 34, 23), (22, 77, 44, 76), (76, 44, 45, 46, 47, 48, 49), (4, 30, 29, 11, 8, 5, 0), (85, 50, 27, 26, 42, 41, 32, 33, 40)])
_k = set([(0, 4), (0, 5), (3, 4), (3, 7), (5, 8), (7, 10), (8, 11), (10, 88), (11, 29), (15, 21), (15, 88), (16, 59), (16, 87), (18, 19), (18, 24), (19, 27), (21, 28), (24, 25), (25, 35), (26, 27), (26, 42), (28, 38), (29, 30), (30, 68), (31, 67), (31, 75), (32, 33), (32, 41), (33, 40), (35, 36), (36, 37), (37, 38), (39, 43), (39, 68), (40, 85), (41, 42), (43, 78), (44, 45), (44, 77), (45, 46), (46, 47), (47, 48), (48, 49), (49, 76), (51, 52), (51, 55), (52, 53), (53, 54), (54, 86), (55, 87), (56, 57), (56, 65), (57, 62), (58, 59), (58, 66), (60, 61), (60, 86), (61, 67), (62, 63), (63, 71), (64, 65), (64, 80), (66, 74), (69, 70), (69, 76), (70, 79), (71, 72), (72, 73), (73, 74), (75, 77), (78, 81), (79, 80), (81, 82), (82, 83), (83, 84), (84, 85)])
me_mesh_412.attributes.new('sharp_edge', 'BOOLEAN', 'EDGE').data.foreach_set('value', [ (min(e.vertices), max(e.vertices)) in _k for e in me_mesh_412.edges])
me_mesh_412.use_remesh_preserve_volume = False
me_mesh_412.use_remesh_preserve_attributes = False
me_mesh_412.use_mirror_vertex_groups = False
me_mesh_412.update()
me_mesh_368 = bpy.data.meshes.new('Mesh.368')
me_mesh_368.from_pydata([(-0.00745, 0.03812, -0.1941), (0.05335, -0.008602, -0.1916), (-0.01252, -0.06051, -0.1782), (-0.07559, 0.02006, -0.1852), (-0.07124, -0.01624, -0.1799), (-0.0681, -0.008035, -0.1814), (0.04778, 0.0002726, -0.1923), (0.05807, -0.03057, -0.1884), (-0.06978, 0.07247, -0.1904), (-0.08309, 0.04816, -0.1869), (-0.07837, -0.03488, -0.1759), (0.003823, 0.03257, -0.1933), (0.06773, 0.07038, 0.09285), (0.07082, -0.09409, -0.1686), (-0.06404, 0.08295, -0.191), (-0.08305, -0.04712, -0.1728), (0.07208, 0.1003, 0.2032), (0.08632, 0.0426, 0.2311), (0.0892, 0.02928, 0.2374), (0.02432, -0.1483, -0.1504), (-0.08621, -0.06875, -0.1678), (-0.08888, -0.06236, -0.1688), (-0.05621, 0.09724, -0.1264), (-0.0007736, 0.1149, 0.07062), (0.004342, 0.1218, 0.1065), (0.03092, 0.1271, 0.1904), (0.03855, 0.1217, 0.1914), (0.07487, 0.09337, 0.207), (0.09125, 0.01965, 0.2419), (0.09388, 0.00603, 0.2455), (0.09352, -0.04774, 0.1482), (-0.03727, -0.1182, -0.1588), (0.06147, -0.1258, -0.1582), (-0.07835, -0.08752, -0.1641), (0.01599, 0.1375, 0.1885), (0.08242, -0.1509, -0.145), (-0.05024, -0.01328, 0.05615), (-0.07342, -0.0993, -0.1611), (0.05388, -0.1531, -0.1469), (0.0756, -0.1529, -0.1451), (0.09256, -0.0432, 0.1606), (0.004508, 0.03687, 0.2319), (0.03739, 0.02231, 0.2395), (-0.082, -0.07879, -0.1264), (0.03345, -0.152, -0.1483), (0.09044, -0.05046, 0.1427), (0.08928, -0.002087, 0.2477), (-0.02379, 0.09523, 0.208), (-0.01871, 0.08211, 0.2102), (0.07503, 0.004812, 0.2461), (0.05696, 0.01369, 0.244), (-0.08248, -0.04564, -0.05438), (-0.08888, -0.06236, -0.09888), (-0.02801, 0.1062, 0.2062), (-0.05621, 0.09724, 0.1289), (-0.08309, 0.04816, 0.023), (-0.07982, -0.03866, -0.03792), (-0.07338, 0.01175, 0.01834), (-0.0681, -0.008035, 0.01575), (-0.0007736, 0.1149, 0.1953), (-0.0681, -0.008035, -0.1814), (-0.07559, 0.02006, -0.1852), (-0.08309, 0.04816, -0.1869), (-0.06978, 0.07247, -0.1904), (-0.08305, -0.04712, -0.1728), (-0.07837, -0.03488, -0.1759), (-0.08621, -0.06875, -0.1678), (-0.08888, -0.06236, -0.1688), (0.03092, 0.1271, 0.1904), (0.03855, 0.1217, 0.1914), (0.07208, 0.1003, 0.2032), (0.09125, 0.01965, 0.2419), (0.09388, 0.00603, 0.2455), (-0.07835, -0.08752, -0.1641), (0.004342, 0.1218, 0.1065), (0.01599, 0.1375, 0.1885), (-0.07342, -0.0993, -0.1611), (0.03739, 0.02231, 0.2395), (0.004508, 0.03687, 0.2319), (-0.082, -0.07879, -0.1264), (-0.01871, 0.08211, 0.2102), (-0.02379, 0.09523, 0.208), (0.07503, 0.004812, 0.2461), (0.05696, 0.01369, 0.244), (-0.08248, -0.04564, -0.05438), (-0.08888, -0.06236, -0.09888), (0.08928, -0.002087, 0.2477), (-0.02801, 0.1062, 0.2062), (-0.05621, 0.09724, 0.1289), (-0.08309, 0.04816, 0.023), (-0.07982, -0.03866, -0.03792), (-0.07338, 0.01175, 0.01834), (-0.0681, -0.008035, 0.01575), (-0.07124, -0.01624, -0.1799), (-0.06404, 0.08295, -0.191), (-0.0007736, 0.1149, 0.07062), (-0.05621, 0.09724, -0.1264), (0.0892, 0.02928, 0.2374), (0.08632, 0.0426, 0.2311), (0.07487, 0.09337, 0.207)], [], [(0, 1, 2), (61, 0, 2, 93, 60), (6, 1, 0), (1, 7, 2), (63, 0, 61, 62), (93, 2, 65), (11, 6, 0), (6, 12, 1), (12, 7, 1), (7, 13, 2), (94, 0, 63), (65, 2, 64), (91, 36, 81, 87, 88, 89), (97, 13, 7, 98), (2, 13, 19), (64, 2, 66, 67), (94, 11, 0), (13, 97, 71, 72, 30), (31, 2, 19), (13, 32, 19), (66, 2, 73), (68, 74, 75), (13, 30, 35), (36, 31, 19), (73, 2, 31, 76), (13, 35, 32), (19, 32, 38), (35, 30, 39), (78, 36, 19, 77), (76, 31, 36, 79), (32, 35, 39), (44, 19, 38), (32, 39, 38), (30, 45, 39), (30, 40, 45), (81, 36, 78, 80), (77, 19, 82, 83), (79, 36, 84, 85), (45, 44, 38), (19, 44, 45), (39, 45, 38), (82, 19, 45, 86), (84, 36, 90), (90, 36, 91, 92), (52, 21, 20, 33, 37, 43), (21, 52, 51, 56, 58, 5, 4, 10, 15), (5, 58, 57, 55, 9, 3), (96, 54, 53, 59, 95), (59, 53, 47, 48), (95, 59, 34, 24), (99, 59, 48, 41, 42, 50, 28, 18, 17), (34, 59, 69, 25), (94, 6, 11), (70, 12, 6), (6, 94, 22, 23, 74, 68, 26, 70), (86, 30, 72), (86, 40, 30), (86, 45, 40), (9, 55, 54, 96, 14, 8), (69, 59, 99, 16), (28, 50, 49, 46, 29), (12, 70, 27, 98, 7)])
_k = set([(3, 5), (3, 9), (4, 5), (4, 10), (8, 9), (8, 14), (10, 15), (14, 96), (15, 21), (16, 69), (16, 99), (17, 18), (17, 99), (18, 28), (20, 21), (20, 33), (22, 23), (22, 94), (23, 74), (24, 34), (24, 95), (25, 34), (25, 69), (26, 68), (26, 70), (27, 70), (27, 98), (28, 29), (29, 46), (33, 37), (37, 43), (41, 42), (41, 48), (42, 50), (43, 52), (46, 49), (47, 48), (47, 53), (49, 50), (51, 52), (51, 56), (53, 54), (54, 55), (55, 57), (56, 58), (57, 58), (60, 61), (60, 93), (61, 62), (62, 63), (63, 94), (64, 65), (64, 67), (65, 93), (66, 67), (66, 73), (68, 75), (71, 72), (71, 97), (72, 86), (73, 76), (74, 75), (76, 79), (77, 78), (77, 83), (78, 80), (79, 85), (80, 81), (81, 87), (82, 83), (82, 86), (84, 85), (84, 90), (87, 88), (88, 89), (89, 91), (90, 92), (91, 92), (95, 96), (97, 98)])
me_mesh_368.attributes.new('sharp_edge', 'BOOLEAN', 'EDGE').data.foreach_set('value', [ (min(e.vertices), max(e.vertices)) in _k for e in me_mesh_368.edges])
me_mesh_368.use_remesh_preserve_volume = False
me_mesh_368.use_remesh_preserve_attributes = False
me_mesh_368.use_mirror_vertex_groups = False
me_mesh_368.update()
me_mesh_353 = bpy.data.meshes.new('Mesh.353')
me_mesh_353.from_pydata([(-0.09284, -0.06452, -0.1483), (-0.09086, -0.03324, -0.1554), (-0.05934, -0.05076, -0.1608), (-0.07997, -0.1248, -0.129), (-0.0964, -0.04264, -0.1517), (-0.06799, -0.0002718, -0.1604), (-0.06805, -0.1837, -0.1054), (-0.08197, 0.04288, 0.1563), (0.002422, 0.1055, -0.1593), (0.01601, 0.03534, -0.1608), (0.007279, -0.1435, -0.1239), (-0.07375, 0.0721, 0.2402), (-0.05452, 0.09798, 0.2258), (-0.04501, 0.1114, 0.2218), (-0.03853, 0.1205, 0.2188), (-0.01514, 0.1048, -0.03245), (0.01407, 0.1059, -0.16), (0.05429, -0.05626, -0.1442), (-0.05756, -0.08431, 0.1788), (0.08712, -0.09151, -0.1296), (-0.01645, -0.1871, -0.1051), (-0.07712, 0.06566, 0.2437), (0.02552, 0.1063, -0.1595), (0.1085, -0.01003, -0.142), (-0.07554, 0.05878, 0.2475), (0.03237, -0.1482, -0.119), (0.002563, -0.1763, -0.1098), (0.06371, 0.08856, -0.157), (0.04299, 0.1069, -0.1583), (0.1131, -0.01536, -0.1401), (0.1126, -0.06366, -0.1316), (0.08726, 0.041, -0.1512), (0.08969, 0.01184, -0.1473), (-0.04078, -0.1199, 0.08033), (-0.05707, -0.02557, 0.285), (-0.05937, -0.01406, 0.282), (0.01906, -0.16, -0.116), (-0.003917, -0.1823, -0.1071), (0.0848, 0.06986, -0.1532), (-0.0452, -0.0143, 0.2819), (0.08969, 0.01184, -0.05241), (0.08725, 0.04113, -0.04652), (0.005439, 0.03139, 0.2622), (0.08485, 0.06981, -0.041), (0.04299, 0.1069, 0.1152), (0.01335, 0.1059, 0.2294), (0.01303, 0.09496, 0.232), (0.01262, 0.0802, 0.2355), (-0.01514, 0.1048, 0.222), (-0.07375, 0.0721, 0.2402), (-0.05452, 0.09798, 0.2258), (-0.04501, 0.1114, 0.2218), (-0.03853, 0.1205, 0.2188), (-0.01514, 0.1048, -0.03245), (0.01407, 0.1059, -0.16), (0.02552, 0.1063, -0.1595), (0.002422, 0.1055, -0.1593), (0.0848, 0.06986, -0.1532), (0.08726, 0.041, -0.1512), (-0.07554, 0.05878, 0.2475), (-0.07712, 0.06566, 0.2437), (0.04299, 0.1069, -0.1583), (0.06371, 0.08856, -0.157), (0.1085, -0.01003, -0.142), (0.1131, -0.01536, -0.1401), (0.08969, 0.01184, -0.1473), (-0.05707, -0.02557, 0.285), (-0.05937, -0.01406, 0.282), (-0.0452, -0.0143, 0.2819), (0.08969, 0.01184, -0.05241), (0.08725, 0.04113, -0.04652), (0.08485, 0.06981, -0.041), (0.04299, 0.1069, 0.1152), (0.01335, 0.1059, 0.2294), (0.01303, 0.09496, 0.232), (0.01262, 0.0802, 0.2355), (0.005439, 0.03139, 0.2622)], [], [(0, 1, 2), (0, 2, 3), (4, 1, 0), (1, 5, 2), (0, 3, 6), (3, 2, 6), (4, 0, 7), (1, 4, 7), (5, 9, 2), (7, 0, 6), (2, 10, 6), (9, 17, 2), (18, 7, 6), (2, 19, 10), (6, 10, 20), (55, 9, 54), (17, 19, 2), (18, 6, 20), (9, 58, 65, 63, 17), (19, 25, 10), (10, 26, 20), (62, 9, 55, 61), (64, 30, 17, 63), (56, 5, 1), (17, 30, 19), (33, 18, 20), (49, 1, 7, 60), (30, 25, 19), (25, 36, 10), (36, 26, 10), (26, 37, 20), (57, 9, 62), (37, 33, 20), (18, 33, 37), (66, 18, 37, 68), (36, 25, 26), (25, 37, 26), (52, 48, 53), (45, 48, 74), (51, 48, 52), (74, 48, 75), (12, 48, 51), (18, 66, 67, 59, 60, 7), (56, 1, 49, 50, 13, 14, 15), (54, 9, 5, 56), (71, 72, 73, 46, 47, 76, 70), (58, 9, 57), (76, 25, 30), (30, 64, 69, 70, 76), (68, 37, 76), (76, 37, 25), (32, 40, 29, 23), (38, 43, 41, 40, 32, 31), (28, 44, 43, 38, 27), (53, 48, 45, 44, 28, 22, 16, 8), (75, 48, 12, 11, 21, 24, 42), (42, 24, 35, 39), (39, 35, 34)])
_k = set([(8, 16), (8, 53), (11, 12), (11, 21), (12, 51), (13, 14), (13, 50), (14, 15), (15, 56), (16, 22), (21, 24), (22, 28), (23, 29), (23, 32), (24, 35), (27, 28), (27, 38), (29, 40), (31, 32), (31, 38), (34, 35), (34, 39), (39, 42), (40, 41), (41, 43), (42, 75), (43, 44), (44, 45), (45, 74), (46, 47), (46, 73), (47, 76), (49, 50), (49, 60), (51, 52), (52, 53), (54, 55), (54, 56), (55, 61), (57, 58), (57, 62), (58, 65), (59, 60), (59, 67), (61, 62), (63, 64), (63, 65), (64, 69), (66, 67), (66, 68), (68, 76), (69, 70), (70, 71), (71, 72), (72, 73), (74, 75)])
me_mesh_353.attributes.new('sharp_edge', 'BOOLEAN', 'EDGE').data.foreach_set('value', [ (min(e.vertices), max(e.vertices)) in _k for e in me_mesh_353.edges])
me_mesh_353.use_remesh_preserve_volume = False
me_mesh_353.use_remesh_preserve_attributes = False
me_mesh_353.use_mirror_vertex_groups = False
me_mesh_353.update()

# ---- objects
ob_circle_004 = bpy.data.objects.new('Circle.004', me_circle_002)
ob_circle_003 = bpy.data.objects.new('Circle.003', me_circle_002)
ob_circle_002 = bpy.data.objects.new('Circle.002', me_circle_002)
ob_circle_001 = bpy.data.objects.new('Circle.001', me_circle_002)
ob_circle = bpy.data.objects.new('Circle', me_circle)
ob_circle_005_cell_075 = bpy.data.objects.new('Circle.005_cell.075', me_mesh_412)
ob_circle_005_cell_031 = bpy.data.objects.new('Circle.005_cell.031', me_mesh_368)
ob_circle_005_cell_016 = bpy.data.objects.new('Circle.005_cell.016', me_mesh_353)

# ---- transforms, parenting, visibility, modifiers, constraints
ob_circle_004.location = (-1.062, -1.746, -0.06765)
ob_circle_004.scale = (0.5246, 0.5246, 0.5246)
ob_circle_004.lineart.crease_threshold = 0.0
ob_circle_003.location = (1.151, -1.766, -0.06765)
ob_circle_003.rotation_euler = (0.0, -0.0, 1.518)
ob_circle_003.scale = (0.5246, 0.5246, 0.5246)
ob_circle_003.lineart.crease_threshold = 0.0
ob_circle_002.location = (1.191, 1.737, -0.06765)
ob_circle_002.rotation_euler = (0.0, -0.0, 0.7854)
ob_circle_002.scale = (0.5246, 0.5246, 0.5246)
ob_circle_002.lineart.crease_threshold = 0.0
ob_circle_001.location = (-1.121, 1.737, -0.06765)
ob_circle_001.rotation_euler = (0.0, -0.0, 3.142)
ob_circle_001.scale = (0.5246, 0.5246, 0.5246)
ob_circle_001.lineart.crease_threshold = 0.0
ob_circle.location = (0.0, 0.0, 0.0)
ob_circle.lineart.crease_threshold = 0.0
ob_circle_005_cell_075.location = (0.7949, -1.334, 0.8835)
ob_circle_005_cell_075.lineart.crease_threshold = 0.0
ob_circle_005_cell_031.location = (0.05141, -1.335, 0.9294)
ob_circle_005_cell_031.lineart.crease_threshold = 0.0
ob_circle_005_cell_016.location = (0.4393, -1.378, 0.8634)
ob_circle_005_cell_016.lineart.crease_threshold = 0.0

# ---- collection membership
col_collection_1.objects.link(ob_circle_004)
col_collection_1.objects.link(ob_circle_003)
col_collection_1.objects.link(ob_circle_002)
col_collection_1.objects.link(ob_circle_001)
col_collection_1.objects.link(ob_circle)
col_collection_2.objects.link(ob_circle_005_cell_075)
col_collection_2.objects.link(ob_circle_005_cell_031)
col_collection_2.objects.link(ob_circle_005_cell_016)

# ---- scene / render settings (as saved in the file)
scene.frame_start = 1; scene.frame_end = 250; scene.frame_set(1)
scene.render.engine = 'BLENDER_EEVEE_NEXT'
scene.render.resolution_percentage = 50
scene.render.dither_intensity = 0.0
scene.cycles.use_denoising = False
scene.cycles.samples = 10
scene.cycles.sampling_pattern = 'TABULATED_SOBOL'
scene.cycles.light_sampling_threshold = 0.0
scene.cycles.use_adaptive_sampling = False
scene.cycles.use_light_tree = False
scene.cycles.blur_glossy = 0.0
scene.cycles.pixel_filter_type = 'GAUSSIAN'
scene.cycles.sample_clamp_indirect = 0.0
scene.view_settings.view_transform = 'Standard'
bpy.context.view_layer.update()

# ---- added for rendering (the .blend has no active camera and no usable light): camera, sun
cam_auto = bpy.data.cameras.new('AutoCamera')
cam_auto.lens = 50.0
cam_auto.sensor_width = 36.0
cam_auto.clip_end = 1000.0
ob_auto_camera = bpy.data.objects.new('AutoCamera', cam_auto)
scene.collection.objects.link(ob_auto_camera)
ob_auto_camera.location = (11.2378, -13.4043, 10.0661)
ob_auto_camera.rotation_euler = (1.09748, -7.21219e-08, 0.694738)
scene.camera = ob_auto_camera
light_auto_sun = bpy.data.lights.new('AutoSun', 'SUN')
light_auto_sun.energy = 3.0
light_auto_sun.angle = 0.0523599
ob_auto_sun = bpy.data.objects.new('AutoSun', light_auto_sun)
scene.collection.objects.link(ob_auto_sun)
ob_auto_sun.rotation_euler = (0.872665, 0.174533, 0.523599)
bpy.context.view_layer.update()
